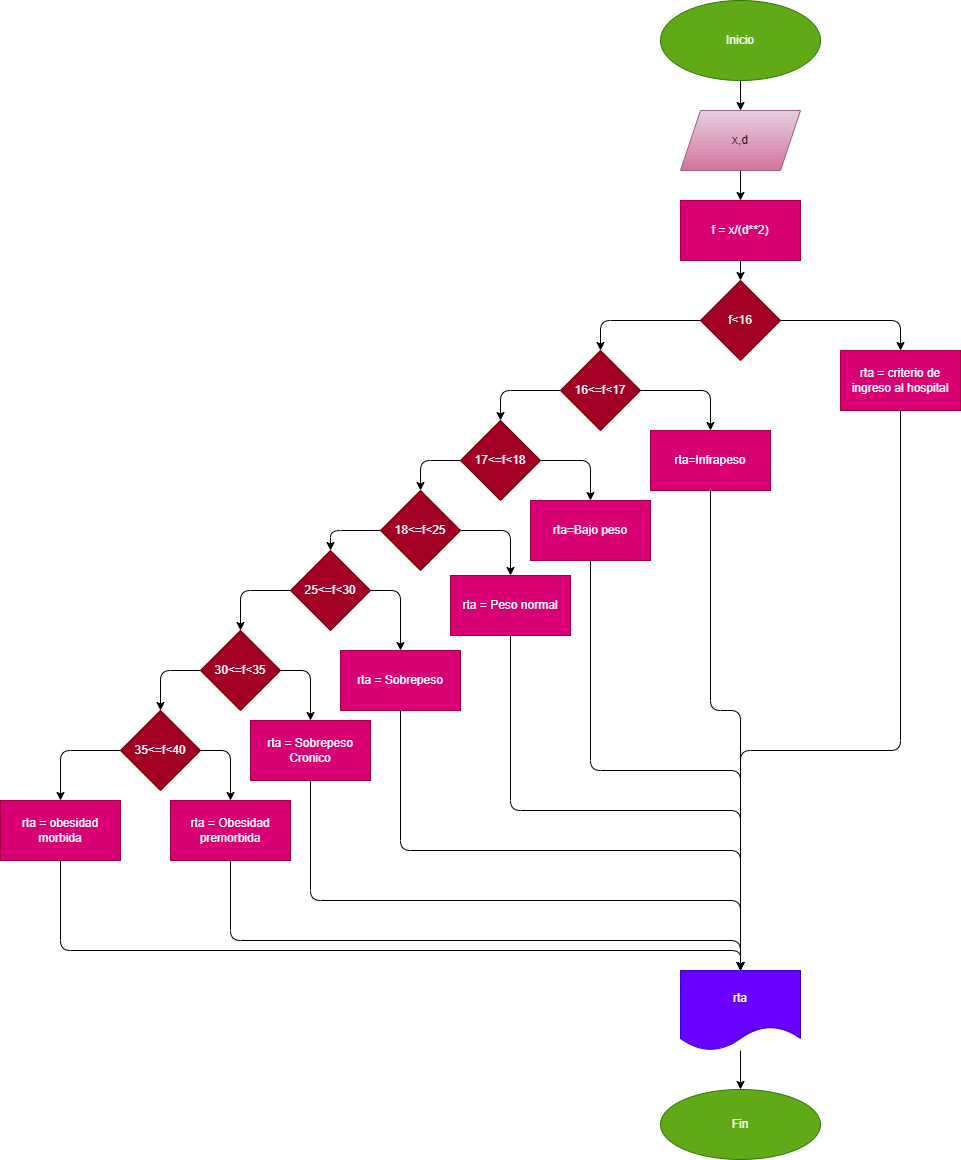

The diagram above was exported from draw.io. Its source (the exported page's mxGraphModel, read from the mxfile embedded in the PNG):
<mxGraphModel dx="1596" dy="568" grid="1" gridSize="10" guides="1" tooltips="1" connect="1" arrows="1" fold="1" page="1" pageScale="1" pageWidth="850" pageHeight="1100" math="0" shadow="0">
  <root>
    <mxCell id="0" />
    <mxCell id="1" parent="0" />
    <mxCell id="2" value="" style="edgeStyle=none;html=1;" edge="1" parent="1" source="3" target="5">
      <mxGeometry relative="1" as="geometry" />
    </mxCell>
    <mxCell id="3" value="Inicio" style="ellipse;whiteSpace=wrap;html=1;fillColor=#60a917;fontColor=#ffffff;strokeColor=#2D7600;" vertex="1" parent="1">
      <mxGeometry x="360" y="10" width="160" height="80" as="geometry" />
    </mxCell>
    <mxCell id="4" value="" style="edgeStyle=none;html=1;" edge="1" parent="1" source="5" target="7">
      <mxGeometry relative="1" as="geometry" />
    </mxCell>
    <mxCell id="5" value="x,d" style="shape=parallelogram;perimeter=parallelogramPerimeter;whiteSpace=wrap;html=1;fixedSize=1;fillColor=#e6d0de;strokeColor=#996185;gradientColor=#d5739d;" vertex="1" parent="1">
      <mxGeometry x="380" y="120" width="120" height="60" as="geometry" />
    </mxCell>
    <mxCell id="6" value="" style="edgeStyle=none;html=1;" edge="1" parent="1" source="7" target="10">
      <mxGeometry relative="1" as="geometry" />
    </mxCell>
    <mxCell id="7" value="f = x/(d**2)" style="whiteSpace=wrap;html=1;fillColor=#d80073;fontColor=#ffffff;strokeColor=#A50040;" vertex="1" parent="1">
      <mxGeometry x="380" y="210" width="120" height="60" as="geometry" />
    </mxCell>
    <mxCell id="8" value="" style="edgeStyle=none;html=1;" edge="1" parent="1" source="10" target="12">
      <mxGeometry relative="1" as="geometry">
        <Array as="points">
          <mxPoint x="600" y="330" />
        </Array>
      </mxGeometry>
    </mxCell>
    <mxCell id="9" value="" style="edgeStyle=none;html=1;" edge="1" parent="1" source="10" target="15">
      <mxGeometry relative="1" as="geometry">
        <Array as="points">
          <mxPoint x="300" y="330" />
        </Array>
      </mxGeometry>
    </mxCell>
    <mxCell id="10" value="f&amp;lt;16" style="rhombus;whiteSpace=wrap;html=1;fillColor=#a20025;fontColor=#ffffff;strokeColor=#6F0000;" vertex="1" parent="1">
      <mxGeometry x="400" y="290" width="80" height="80" as="geometry" />
    </mxCell>
    <mxCell id="11" style="edgeStyle=none;html=1;exitX=0.5;exitY=1;exitDx=0;exitDy=0;entryX=0.5;entryY=0;entryDx=0;entryDy=0;" edge="1" parent="1" source="12" target="46">
      <mxGeometry relative="1" as="geometry">
        <Array as="points">
          <mxPoint x="600" y="760" />
          <mxPoint x="440" y="760" />
        </Array>
      </mxGeometry>
    </mxCell>
    <mxCell id="12" value="rta = criterio de ingreso al hospital" style="whiteSpace=wrap;html=1;fillColor=#d80073;fontColor=#ffffff;strokeColor=#A50040;" vertex="1" parent="1">
      <mxGeometry x="540" y="360" width="120" height="60" as="geometry" />
    </mxCell>
    <mxCell id="13" style="edgeStyle=none;html=1;entryX=0.5;entryY=0;entryDx=0;entryDy=0;" edge="1" parent="1" source="15" target="17">
      <mxGeometry relative="1" as="geometry">
        <mxPoint x="410" y="440" as="targetPoint" />
        <Array as="points">
          <mxPoint x="410" y="400" />
        </Array>
      </mxGeometry>
    </mxCell>
    <mxCell id="14" value="" style="edgeStyle=none;html=1;" edge="1" parent="1" source="15" target="20">
      <mxGeometry relative="1" as="geometry">
        <Array as="points">
          <mxPoint x="200" y="400" />
        </Array>
      </mxGeometry>
    </mxCell>
    <mxCell id="15" value="16&amp;lt;=f&amp;lt;17" style="rhombus;whiteSpace=wrap;html=1;fillColor=#a20025;fontColor=#ffffff;strokeColor=#6F0000;" vertex="1" parent="1">
      <mxGeometry x="260" y="360" width="80" height="80" as="geometry" />
    </mxCell>
    <mxCell id="16" style="edgeStyle=none;html=1;exitX=0.5;exitY=1;exitDx=0;exitDy=0;" edge="1" parent="1" source="17">
      <mxGeometry relative="1" as="geometry">
        <mxPoint x="440" y="980" as="targetPoint" />
        <Array as="points">
          <mxPoint x="410" y="720" />
          <mxPoint x="440" y="720" />
        </Array>
      </mxGeometry>
    </mxCell>
    <mxCell id="17" value="rta=Infrapeso" style="whiteSpace=wrap;html=1;labelBackgroundColor=none;fillColor=#d80073;fontColor=#ffffff;strokeColor=#A50040;" vertex="1" parent="1">
      <mxGeometry x="350" y="440" width="120" height="60" as="geometry" />
    </mxCell>
    <mxCell id="18" style="edgeStyle=none;html=1;entryX=0.5;entryY=0;entryDx=0;entryDy=0;" edge="1" parent="1" source="20" target="22">
      <mxGeometry relative="1" as="geometry">
        <mxPoint x="290" y="490" as="targetPoint" />
        <Array as="points">
          <mxPoint x="290" y="470" />
        </Array>
      </mxGeometry>
    </mxCell>
    <mxCell id="19" value="" style="edgeStyle=none;html=1;" edge="1" parent="1" source="20" target="25">
      <mxGeometry relative="1" as="geometry">
        <Array as="points">
          <mxPoint x="120" y="470" />
        </Array>
      </mxGeometry>
    </mxCell>
    <mxCell id="20" value="17&amp;lt;=f&amp;lt;18" style="rhombus;whiteSpace=wrap;html=1;fillColor=#a20025;fontColor=#ffffff;strokeColor=#6F0000;" vertex="1" parent="1">
      <mxGeometry x="160" y="430" width="80" height="80" as="geometry" />
    </mxCell>
    <mxCell id="21" style="edgeStyle=none;html=1;exitX=0.5;exitY=1;exitDx=0;exitDy=0;entryX=0.5;entryY=0;entryDx=0;entryDy=0;" edge="1" parent="1" source="22" target="46">
      <mxGeometry relative="1" as="geometry">
        <Array as="points">
          <mxPoint x="290" y="780" />
          <mxPoint x="440" y="780" />
        </Array>
      </mxGeometry>
    </mxCell>
    <mxCell id="22" value="rta=Bajo peso" style="whiteSpace=wrap;html=1;labelBackgroundColor=none;fillColor=#d80073;fontColor=#ffffff;strokeColor=#A50040;" vertex="1" parent="1">
      <mxGeometry x="230" y="510" width="120" height="60" as="geometry" />
    </mxCell>
    <mxCell id="23" style="edgeStyle=none;html=1;entryX=0.5;entryY=0;entryDx=0;entryDy=0;" edge="1" parent="1" source="25" target="27">
      <mxGeometry relative="1" as="geometry">
        <Array as="points">
          <mxPoint x="210" y="540" />
        </Array>
      </mxGeometry>
    </mxCell>
    <mxCell id="24" value="" style="edgeStyle=none;html=1;" edge="1" parent="1" source="25" target="30">
      <mxGeometry relative="1" as="geometry">
        <Array as="points">
          <mxPoint x="30" y="540" />
        </Array>
      </mxGeometry>
    </mxCell>
    <mxCell id="25" value="18&amp;lt;=f&amp;lt;25" style="rhombus;whiteSpace=wrap;html=1;fillColor=#a20025;fontColor=#ffffff;strokeColor=#6F0000;" vertex="1" parent="1">
      <mxGeometry x="80" y="500" width="80" height="80" as="geometry" />
    </mxCell>
    <mxCell id="26" style="edgeStyle=none;html=1;exitX=0.5;exitY=1;exitDx=0;exitDy=0;entryX=0.5;entryY=0;entryDx=0;entryDy=0;" edge="1" parent="1" source="27" target="46">
      <mxGeometry relative="1" as="geometry">
        <Array as="points">
          <mxPoint x="210" y="820" />
          <mxPoint x="440" y="820" />
        </Array>
      </mxGeometry>
    </mxCell>
    <mxCell id="27" value="rta = Peso normal" style="whiteSpace=wrap;html=1;labelBackgroundColor=none;fillColor=#d80073;fontColor=#ffffff;strokeColor=#A50040;" vertex="1" parent="1">
      <mxGeometry x="150" y="585" width="120" height="60" as="geometry" />
    </mxCell>
    <mxCell id="28" style="edgeStyle=none;html=1;entryX=0.5;entryY=0;entryDx=0;entryDy=0;" edge="1" parent="1" source="30" target="32">
      <mxGeometry relative="1" as="geometry">
        <mxPoint x="100" y="640" as="targetPoint" />
        <Array as="points">
          <mxPoint x="100" y="600" />
        </Array>
      </mxGeometry>
    </mxCell>
    <mxCell id="29" value="" style="edgeStyle=none;html=1;" edge="1" parent="1" source="30" target="35">
      <mxGeometry relative="1" as="geometry">
        <Array as="points">
          <mxPoint x="-60" y="600" />
        </Array>
      </mxGeometry>
    </mxCell>
    <mxCell id="30" value="25&amp;lt;=f&amp;lt;30" style="rhombus;whiteSpace=wrap;html=1;fillColor=#a20025;fontColor=#ffffff;strokeColor=#6F0000;" vertex="1" parent="1">
      <mxGeometry x="-10" y="560" width="80" height="80" as="geometry" />
    </mxCell>
    <mxCell id="31" style="edgeStyle=none;html=1;exitX=0.5;exitY=1;exitDx=0;exitDy=0;entryX=0.5;entryY=0;entryDx=0;entryDy=0;" edge="1" parent="1" source="32" target="46">
      <mxGeometry relative="1" as="geometry">
        <Array as="points">
          <mxPoint x="100" y="860" />
          <mxPoint x="440" y="860" />
        </Array>
      </mxGeometry>
    </mxCell>
    <mxCell id="32" value="rta = Sobrepeso" style="rounded=0;whiteSpace=wrap;html=1;labelBackgroundColor=none;fillColor=#d80073;fontColor=#ffffff;strokeColor=#A50040;" vertex="1" parent="1">
      <mxGeometry x="40" y="660" width="120" height="60" as="geometry" />
    </mxCell>
    <mxCell id="33" style="edgeStyle=none;html=1;entryX=0.5;entryY=0;entryDx=0;entryDy=0;" edge="1" parent="1" source="35" target="37">
      <mxGeometry relative="1" as="geometry">
        <Array as="points">
          <mxPoint x="10" y="680" />
        </Array>
      </mxGeometry>
    </mxCell>
    <mxCell id="34" value="" style="edgeStyle=none;html=1;" edge="1" parent="1" source="35" target="40">
      <mxGeometry relative="1" as="geometry">
        <Array as="points">
          <mxPoint x="-140" y="680" />
        </Array>
      </mxGeometry>
    </mxCell>
    <mxCell id="35" value="30&amp;lt;=f&amp;lt;35" style="rhombus;whiteSpace=wrap;html=1;fillColor=#a20025;fontColor=#ffffff;strokeColor=#6F0000;" vertex="1" parent="1">
      <mxGeometry x="-100" y="640" width="80" height="80" as="geometry" />
    </mxCell>
    <mxCell id="36" style="edgeStyle=none;html=1;exitX=0.5;exitY=1;exitDx=0;exitDy=0;entryX=0.5;entryY=0;entryDx=0;entryDy=0;" edge="1" parent="1" source="37" target="46">
      <mxGeometry relative="1" as="geometry">
        <Array as="points">
          <mxPoint x="10" y="910" />
          <mxPoint x="440" y="910" />
        </Array>
      </mxGeometry>
    </mxCell>
    <mxCell id="37" value="rta = Sobrepeso Cronico" style="whiteSpace=wrap;html=1;labelBackgroundColor=none;fillColor=#d80073;fontColor=#ffffff;strokeColor=#A50040;" vertex="1" parent="1">
      <mxGeometry x="-50" y="730" width="120" height="60" as="geometry" />
    </mxCell>
    <mxCell id="38" style="edgeStyle=none;html=1;entryX=0.5;entryY=0;entryDx=0;entryDy=0;" edge="1" parent="1" source="40" target="42">
      <mxGeometry relative="1" as="geometry">
        <mxPoint x="-80" y="800" as="targetPoint" />
        <Array as="points">
          <mxPoint x="-70" y="760" />
        </Array>
      </mxGeometry>
    </mxCell>
    <mxCell id="39" value="" style="edgeStyle=none;html=1;exitX=0;exitY=0.5;exitDx=0;exitDy=0;" edge="1" parent="1" source="40" target="44">
      <mxGeometry relative="1" as="geometry">
        <mxPoint x="-170" y="780" as="sourcePoint" />
        <Array as="points">
          <mxPoint x="-240" y="760" />
        </Array>
      </mxGeometry>
    </mxCell>
    <mxCell id="40" value="35&amp;lt;=f&amp;lt;40" style="rhombus;whiteSpace=wrap;html=1;fillColor=#a20025;fontColor=#ffffff;strokeColor=#6F0000;" vertex="1" parent="1">
      <mxGeometry x="-180" y="720" width="80" height="80" as="geometry" />
    </mxCell>
    <mxCell id="41" style="edgeStyle=none;html=1;exitX=0.5;exitY=1;exitDx=0;exitDy=0;entryX=0.5;entryY=0;entryDx=0;entryDy=0;" edge="1" parent="1" source="42" target="46">
      <mxGeometry relative="1" as="geometry">
        <Array as="points">
          <mxPoint x="-70" y="950" />
          <mxPoint x="440" y="950" />
        </Array>
      </mxGeometry>
    </mxCell>
    <mxCell id="42" value="rta = Obesidad premorbida" style="whiteSpace=wrap;html=1;labelBackgroundColor=none;fillColor=#d80073;fontColor=#ffffff;strokeColor=#A50040;" vertex="1" parent="1">
      <mxGeometry x="-130" y="810" width="120" height="60" as="geometry" />
    </mxCell>
    <mxCell id="43" style="edgeStyle=none;html=1;exitX=0.5;exitY=1;exitDx=0;exitDy=0;entryX=0.5;entryY=0;entryDx=0;entryDy=0;" edge="1" parent="1" source="44" target="46">
      <mxGeometry relative="1" as="geometry">
        <Array as="points">
          <mxPoint x="-240" y="960" />
          <mxPoint x="440" y="960" />
        </Array>
      </mxGeometry>
    </mxCell>
    <mxCell id="44" value="rta = obesidad morbida" style="whiteSpace=wrap;html=1;fillColor=#d80073;fontColor=#ffffff;strokeColor=#A50040;" vertex="1" parent="1">
      <mxGeometry x="-300" y="810" width="120" height="60" as="geometry" />
    </mxCell>
    <mxCell id="45" value="" style="edgeStyle=none;html=1;" edge="1" parent="1" source="46" target="47">
      <mxGeometry relative="1" as="geometry" />
    </mxCell>
    <mxCell id="46" value="rta" style="shape=document;whiteSpace=wrap;html=1;boundedLbl=1;labelBackgroundColor=none;fillColor=#6a00ff;fontColor=#ffffff;strokeColor=#3700CC;" vertex="1" parent="1">
      <mxGeometry x="380" y="980" width="120" height="80" as="geometry" />
    </mxCell>
    <mxCell id="47" value="Fin" style="ellipse;whiteSpace=wrap;html=1;labelBackgroundColor=none;fillColor=#60a917;fontColor=#ffffff;strokeColor=#2D7600;" vertex="1" parent="1">
      <mxGeometry x="360" y="1099" width="160" height="70" as="geometry" />
    </mxCell>
  </root>
</mxGraphModel>